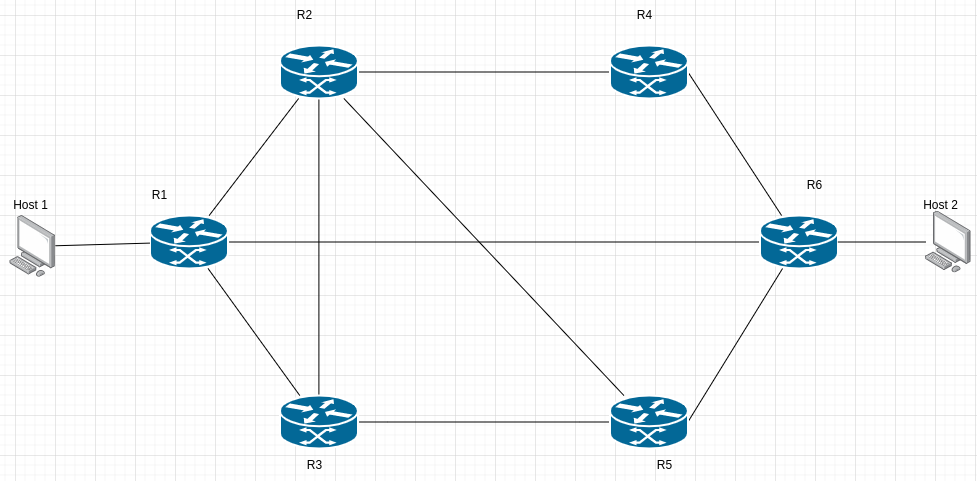

The diagram above was exported from draw.io. Its source (the exported page's mxGraphModel, read from the mxfile embedded in the PNG):
<mxGraphModel dx="1422" dy="773" grid="1" gridSize="10" guides="1" tooltips="1" connect="1" arrows="1" fold="1" page="1" pageScale="1" pageWidth="1169" pageHeight="827" math="0" shadow="0">
  <root>
    <mxCell id="0" />
    <mxCell id="1" parent="0" />
    <mxCell id="3jn82oKscIgM10PSmm8n-16" style="edgeStyle=none;rounded=0;orthogonalLoop=1;jettySize=auto;html=1;strokeColor=default;elbow=vertical;endArrow=none;endFill=0;" edge="1" parent="1" source="3jn82oKscIgM10PSmm8n-1" target="3jn82oKscIgM10PSmm8n-2">
      <mxGeometry relative="1" as="geometry" />
    </mxCell>
    <mxCell id="3jn82oKscIgM10PSmm8n-17" style="edgeStyle=none;rounded=0;orthogonalLoop=1;jettySize=auto;html=1;startArrow=none;startFill=0;endArrow=none;endFill=0;strokeColor=default;elbow=vertical;" edge="1" parent="1" source="3jn82oKscIgM10PSmm8n-1" target="3jn82oKscIgM10PSmm8n-4">
      <mxGeometry relative="1" as="geometry" />
    </mxCell>
    <mxCell id="3jn82oKscIgM10PSmm8n-1" value="" style="shape=mxgraph.cisco.routers.atm_router;html=1;pointerEvents=1;dashed=0;fillColor=#036897;strokeColor=#ffffff;strokeWidth=2;verticalLabelPosition=bottom;verticalAlign=top;align=center;outlineConnect=0;" vertex="1" parent="1">
      <mxGeometry x="294.4" y="280" width="78" height="53" as="geometry" />
    </mxCell>
    <mxCell id="3jn82oKscIgM10PSmm8n-7" style="rounded=0;orthogonalLoop=1;jettySize=auto;html=1;edgeStyle=orthogonalEdgeStyle;endArrow=none;endFill=0;startArrow=none;startFill=0;" edge="1" parent="1" source="3jn82oKscIgM10PSmm8n-2" target="3jn82oKscIgM10PSmm8n-3">
      <mxGeometry relative="1" as="geometry" />
    </mxCell>
    <mxCell id="3jn82oKscIgM10PSmm8n-18" style="edgeStyle=none;rounded=0;orthogonalLoop=1;jettySize=auto;html=1;startArrow=none;startFill=0;endArrow=none;endFill=0;strokeColor=default;elbow=vertical;" edge="1" parent="1" source="3jn82oKscIgM10PSmm8n-2" target="3jn82oKscIgM10PSmm8n-6">
      <mxGeometry relative="1" as="geometry" />
    </mxCell>
    <mxCell id="3jn82oKscIgM10PSmm8n-19" style="edgeStyle=none;rounded=0;orthogonalLoop=1;jettySize=auto;html=1;startArrow=none;startFill=0;endArrow=none;endFill=0;strokeColor=default;elbow=vertical;" edge="1" parent="1" source="3jn82oKscIgM10PSmm8n-2" target="3jn82oKscIgM10PSmm8n-5">
      <mxGeometry relative="1" as="geometry" />
    </mxCell>
    <mxCell id="3jn82oKscIgM10PSmm8n-2" value="" style="shape=mxgraph.cisco.routers.atm_router;html=1;pointerEvents=1;dashed=0;fillColor=#036897;strokeColor=#ffffff;strokeWidth=2;verticalLabelPosition=bottom;verticalAlign=top;align=center;outlineConnect=0;" vertex="1" parent="1">
      <mxGeometry x="424.4" y="110" width="78" height="53" as="geometry" />
    </mxCell>
    <mxCell id="3jn82oKscIgM10PSmm8n-15" style="edgeStyle=none;rounded=0;orthogonalLoop=1;jettySize=auto;html=1;exitX=1;exitY=0.5;exitDx=0;exitDy=0;exitPerimeter=0;strokeColor=default;elbow=vertical;endArrow=none;endFill=0;" edge="1" parent="1" source="3jn82oKscIgM10PSmm8n-3" target="3jn82oKscIgM10PSmm8n-4">
      <mxGeometry relative="1" as="geometry" />
    </mxCell>
    <mxCell id="3jn82oKscIgM10PSmm8n-3" value="" style="shape=mxgraph.cisco.routers.atm_router;html=1;pointerEvents=1;dashed=0;fillColor=#036897;strokeColor=#ffffff;strokeWidth=2;verticalLabelPosition=bottom;verticalAlign=top;align=center;outlineConnect=0;" vertex="1" parent="1">
      <mxGeometry x="754.4" y="110" width="78" height="53" as="geometry" />
    </mxCell>
    <mxCell id="3jn82oKscIgM10PSmm8n-14" style="edgeStyle=none;rounded=0;orthogonalLoop=1;jettySize=auto;html=1;entryX=1;entryY=0.5;entryDx=0;entryDy=0;entryPerimeter=0;strokeColor=default;elbow=vertical;endArrow=none;endFill=0;" edge="1" parent="1" source="3jn82oKscIgM10PSmm8n-4" target="3jn82oKscIgM10PSmm8n-5">
      <mxGeometry relative="1" as="geometry" />
    </mxCell>
    <mxCell id="3jn82oKscIgM10PSmm8n-4" value="" style="shape=mxgraph.cisco.routers.atm_router;html=1;pointerEvents=1;dashed=0;fillColor=#036897;strokeColor=#ffffff;strokeWidth=2;verticalLabelPosition=bottom;verticalAlign=top;align=center;outlineConnect=0;" vertex="1" parent="1">
      <mxGeometry x="904.4" y="280" width="78" height="53" as="geometry" />
    </mxCell>
    <mxCell id="3jn82oKscIgM10PSmm8n-12" style="edgeStyle=entityRelationEdgeStyle;rounded=0;orthogonalLoop=1;jettySize=auto;html=1;exitX=0;exitY=0.5;exitDx=0;exitDy=0;exitPerimeter=0;entryX=1;entryY=0.5;entryDx=0;entryDy=0;entryPerimeter=0;strokeColor=default;elbow=vertical;endArrow=none;endFill=0;" edge="1" parent="1" source="3jn82oKscIgM10PSmm8n-5" target="3jn82oKscIgM10PSmm8n-6">
      <mxGeometry relative="1" as="geometry" />
    </mxCell>
    <mxCell id="3jn82oKscIgM10PSmm8n-5" value="" style="shape=mxgraph.cisco.routers.atm_router;html=1;pointerEvents=1;dashed=0;fillColor=#036897;strokeColor=#ffffff;strokeWidth=2;verticalLabelPosition=bottom;verticalAlign=top;align=center;outlineConnect=0;" vertex="1" parent="1">
      <mxGeometry x="754.4" y="460" width="78" height="53" as="geometry" />
    </mxCell>
    <mxCell id="3jn82oKscIgM10PSmm8n-13" style="rounded=0;orthogonalLoop=1;jettySize=auto;html=1;strokeColor=default;elbow=vertical;endArrow=none;endFill=0;" edge="1" parent="1" source="3jn82oKscIgM10PSmm8n-6" target="3jn82oKscIgM10PSmm8n-1">
      <mxGeometry relative="1" as="geometry" />
    </mxCell>
    <mxCell id="3jn82oKscIgM10PSmm8n-6" value="" style="shape=mxgraph.cisco.routers.atm_router;html=1;pointerEvents=1;dashed=0;fillColor=#036897;strokeColor=#ffffff;strokeWidth=2;verticalLabelPosition=bottom;verticalAlign=top;align=center;outlineConnect=0;" vertex="1" parent="1">
      <mxGeometry x="424.4" y="460" width="78" height="53" as="geometry" />
    </mxCell>
    <mxCell id="3jn82oKscIgM10PSmm8n-27" style="edgeStyle=none;rounded=0;orthogonalLoop=1;jettySize=auto;html=1;startArrow=none;startFill=0;endArrow=none;endFill=0;strokeColor=default;elbow=vertical;" edge="1" parent="1" source="3jn82oKscIgM10PSmm8n-26" target="3jn82oKscIgM10PSmm8n-1">
      <mxGeometry relative="1" as="geometry" />
    </mxCell>
    <mxCell id="3jn82oKscIgM10PSmm8n-26" value="" style="points=[];aspect=fixed;html=1;align=center;shadow=0;dashed=0;image;image=img/lib/allied_telesis/computer_and_terminals/Personal_Computer.svg;" vertex="1" parent="1">
      <mxGeometry x="154.4" y="280" width="45.6" height="61.800000000000004" as="geometry" />
    </mxCell>
    <mxCell id="3jn82oKscIgM10PSmm8n-30" style="edgeStyle=none;rounded=0;orthogonalLoop=1;jettySize=auto;html=1;startArrow=none;startFill=0;endArrow=none;endFill=0;strokeColor=default;elbow=vertical;" edge="1" parent="1" source="3jn82oKscIgM10PSmm8n-29" target="3jn82oKscIgM10PSmm8n-4">
      <mxGeometry relative="1" as="geometry" />
    </mxCell>
    <mxCell id="3jn82oKscIgM10PSmm8n-29" value="" style="points=[];aspect=fixed;html=1;align=center;shadow=0;dashed=0;image;image=img/lib/allied_telesis/computer_and_terminals/Personal_Computer.svg;" vertex="1" parent="1">
      <mxGeometry x="1070" y="275.6" width="45.6" height="61.8" as="geometry" />
    </mxCell>
    <mxCell id="3jn82oKscIgM10PSmm8n-31" value="R1" style="text;html=1;align=center;verticalAlign=middle;resizable=0;points=[];autosize=1;strokeColor=none;fillColor=none;" vertex="1" parent="1">
      <mxGeometry x="289.4" y="250" width="30" height="20" as="geometry" />
    </mxCell>
    <mxCell id="3jn82oKscIgM10PSmm8n-32" value="R2" style="text;html=1;align=center;verticalAlign=middle;resizable=0;points=[];autosize=1;strokeColor=none;fillColor=none;" vertex="1" parent="1">
      <mxGeometry x="434.4" y="70" width="30" height="20" as="geometry" />
    </mxCell>
    <mxCell id="3jn82oKscIgM10PSmm8n-33" value="R5" style="text;html=1;align=center;verticalAlign=middle;resizable=0;points=[];autosize=1;strokeColor=none;fillColor=none;" vertex="1" parent="1">
      <mxGeometry x="794.4" y="520" width="30" height="20" as="geometry" />
    </mxCell>
    <mxCell id="3jn82oKscIgM10PSmm8n-34" value="R3" style="text;html=1;align=center;verticalAlign=middle;resizable=0;points=[];autosize=1;strokeColor=none;fillColor=none;" vertex="1" parent="1">
      <mxGeometry x="444.4" y="520" width="30" height="20" as="geometry" />
    </mxCell>
    <mxCell id="3jn82oKscIgM10PSmm8n-35" value="R6" style="text;html=1;align=center;verticalAlign=middle;resizable=0;points=[];autosize=1;strokeColor=none;fillColor=none;" vertex="1" parent="1">
      <mxGeometry x="944.4" y="240" width="30" height="20" as="geometry" />
    </mxCell>
    <mxCell id="3jn82oKscIgM10PSmm8n-36" value="Host 1" style="text;html=1;align=center;verticalAlign=middle;resizable=0;points=[];autosize=1;strokeColor=none;fillColor=none;" vertex="1" parent="1">
      <mxGeometry x="150" y="260" width="50" height="20" as="geometry" />
    </mxCell>
    <mxCell id="3jn82oKscIgM10PSmm8n-37" value="Host 2" style="text;html=1;align=center;verticalAlign=middle;resizable=0;points=[];autosize=1;strokeColor=none;fillColor=none;" vertex="1" parent="1">
      <mxGeometry x="1060" y="260" width="50" height="20" as="geometry" />
    </mxCell>
    <mxCell id="3jn82oKscIgM10PSmm8n-38" value="R4" style="text;html=1;align=center;verticalAlign=middle;resizable=0;points=[];autosize=1;strokeColor=none;fillColor=none;" vertex="1" parent="1">
      <mxGeometry x="774.4" y="70" width="30" height="20" as="geometry" />
    </mxCell>
  </root>
</mxGraphModel>